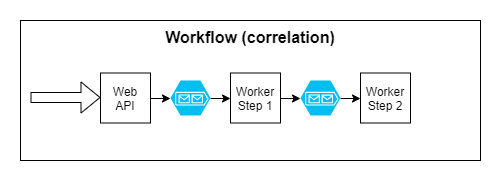

The diagram above was exported from draw.io. Its source (the exported page's mxGraphModel, read from the mxfile embedded in the PNG):
<mxGraphModel dx="1006" dy="685" grid="1" gridSize="10" guides="1" tooltips="1" connect="1" arrows="1" fold="1" page="1" pageScale="1" pageWidth="850" pageHeight="1100" math="0" shadow="0">
  <root>
    <mxCell id="0" />
    <mxCell id="1" parent="0" />
    <mxCell id="XfeKf4QYuq2cX1fwaZ-A-20" value="&lt;font style=&quot;font-size: 16px&quot;&gt;&lt;b&gt;Workflow (correlation)&lt;/b&gt;&lt;/font&gt;" style="rounded=0;whiteSpace=wrap;html=1;align=center;strokeColor=#000000;horizontal=1;verticalAlign=top;labelBorderColor=none;" parent="1" vertex="1">
      <mxGeometry x="30" y="270" width="460" height="140" as="geometry" />
    </mxCell>
    <mxCell id="XfeKf4QYuq2cX1fwaZ-A-12" style="edgeStyle=orthogonalEdgeStyle;rounded=0;orthogonalLoop=1;jettySize=auto;html=1;exitX=1;exitY=0.5;exitDx=0;exitDy=0;exitPerimeter=0;entryX=0;entryY=0.5;entryDx=0;entryDy=0;" parent="1" source="XfeKf4QYuq2cX1fwaZ-A-1" target="XfeKf4QYuq2cX1fwaZ-A-11" edge="1">
      <mxGeometry relative="1" as="geometry" />
    </mxCell>
    <mxCell id="XfeKf4QYuq2cX1fwaZ-A-1" value="" style="verticalLabelPosition=bottom;html=1;verticalAlign=top;align=center;strokeColor=none;fillColor=#00BEF2;shape=mxgraph.azure.storage_queue;" parent="1" vertex="1">
      <mxGeometry x="180" y="330" width="40" height="35" as="geometry" />
    </mxCell>
    <mxCell id="XfeKf4QYuq2cX1fwaZ-A-6" value="" style="shape=flexArrow;endArrow=classic;html=1;" parent="1" edge="1">
      <mxGeometry width="50" height="50" relative="1" as="geometry">
        <mxPoint x="40" y="347" as="sourcePoint" />
        <mxPoint x="110" y="347" as="targetPoint" />
      </mxGeometry>
    </mxCell>
    <mxCell id="XfeKf4QYuq2cX1fwaZ-A-8" style="edgeStyle=orthogonalEdgeStyle;rounded=0;orthogonalLoop=1;jettySize=auto;html=1;exitX=1;exitY=0.5;exitDx=0;exitDy=0;entryX=0;entryY=0.5;entryDx=0;entryDy=0;entryPerimeter=0;" parent="1" source="XfeKf4QYuq2cX1fwaZ-A-7" target="XfeKf4QYuq2cX1fwaZ-A-1" edge="1">
      <mxGeometry relative="1" as="geometry" />
    </mxCell>
    <mxCell id="XfeKf4QYuq2cX1fwaZ-A-7" value="Web API" style="whiteSpace=wrap;html=1;aspect=fixed;" parent="1" vertex="1">
      <mxGeometry x="110" y="322.5" width="50" height="50" as="geometry" />
    </mxCell>
    <mxCell id="XfeKf4QYuq2cX1fwaZ-A-17" style="edgeStyle=orthogonalEdgeStyle;rounded=0;orthogonalLoop=1;jettySize=auto;html=1;exitX=1;exitY=0.5;exitDx=0;exitDy=0;entryX=0;entryY=0.5;entryDx=0;entryDy=0;entryPerimeter=0;" parent="1" source="XfeKf4QYuq2cX1fwaZ-A-11" target="XfeKf4QYuq2cX1fwaZ-A-14" edge="1">
      <mxGeometry relative="1" as="geometry" />
    </mxCell>
    <mxCell id="XfeKf4QYuq2cX1fwaZ-A-11" value="Worker Step 1" style="whiteSpace=wrap;html=1;aspect=fixed;" parent="1" vertex="1">
      <mxGeometry x="240" y="322.5" width="50" height="50" as="geometry" />
    </mxCell>
    <mxCell id="XfeKf4QYuq2cX1fwaZ-A-13" value="Worker Step 2" style="whiteSpace=wrap;html=1;aspect=fixed;" parent="1" vertex="1">
      <mxGeometry x="370" y="322.5" width="50" height="50" as="geometry" />
    </mxCell>
    <mxCell id="XfeKf4QYuq2cX1fwaZ-A-18" style="edgeStyle=orthogonalEdgeStyle;rounded=0;orthogonalLoop=1;jettySize=auto;html=1;exitX=1;exitY=0.5;exitDx=0;exitDy=0;exitPerimeter=0;entryX=0;entryY=0.5;entryDx=0;entryDy=0;" parent="1" source="XfeKf4QYuq2cX1fwaZ-A-14" target="XfeKf4QYuq2cX1fwaZ-A-13" edge="1">
      <mxGeometry relative="1" as="geometry" />
    </mxCell>
    <mxCell id="XfeKf4QYuq2cX1fwaZ-A-14" value="" style="verticalLabelPosition=bottom;html=1;verticalAlign=top;align=center;strokeColor=none;fillColor=#00BEF2;shape=mxgraph.azure.storage_queue;" parent="1" vertex="1">
      <mxGeometry x="310" y="330" width="40" height="35" as="geometry" />
    </mxCell>
  </root>
</mxGraphModel>